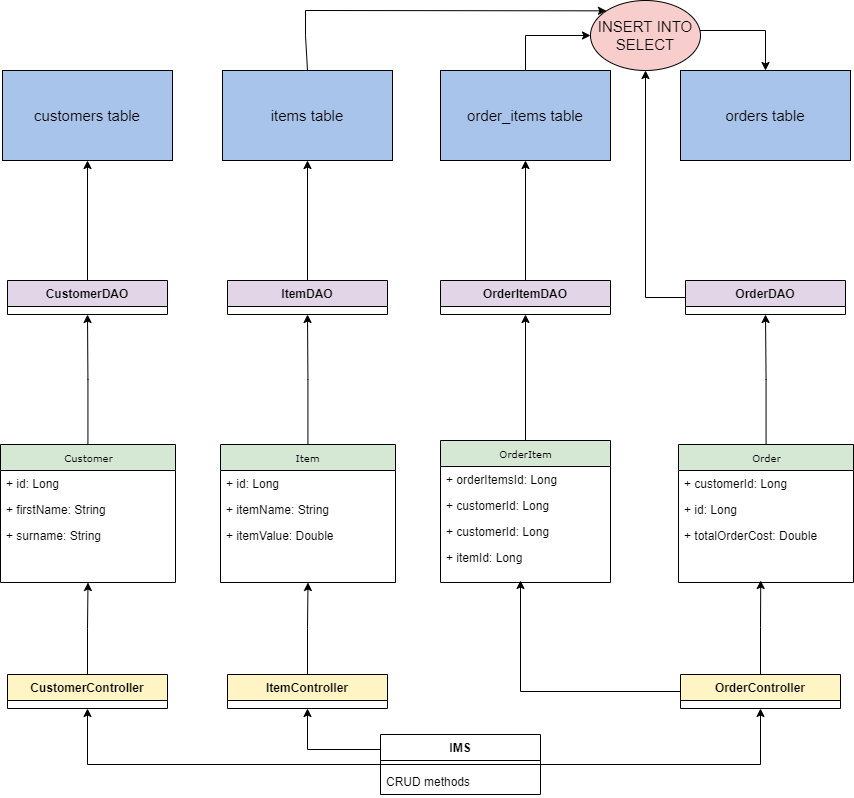

The diagram above was exported from draw.io. Its source (the exported page's mxGraphModel, read from the mxfile embedded in the PNG):
<mxGraphModel dx="1346" dy="721" grid="1" gridSize="10" guides="1" tooltips="1" connect="1" arrows="1" fold="1" page="1" pageScale="1" pageWidth="1169" pageHeight="827" math="0" shadow="0">
  <root>
    <mxCell id="0" />
    <mxCell id="1" parent="0" />
    <mxCell id="Pv2ujjSf3HuZm8QnzIKG-10" style="edgeStyle=orthogonalEdgeStyle;rounded=0;orthogonalLoop=1;jettySize=auto;html=1;entryX=0.5;entryY=1;entryDx=0;entryDy=0;" edge="1" parent="1" source="4H_jIrwPiF34PuPaN7NL-1" target="4H_jIrwPiF34PuPaN7NL-20">
      <mxGeometry relative="1" as="geometry" />
    </mxCell>
    <mxCell id="4H_jIrwPiF34PuPaN7NL-1" value="Customer" style="swimlane;html=1;fontStyle=0;childLayout=stackLayout;horizontal=1;startSize=26;fillColor=#D5E8D4;horizontalStack=0;resizeParent=1;resizeLast=0;collapsible=1;marginBottom=0;swimlaneFillColor=#ffffff;rounded=0;shadow=0;comic=0;labelBackgroundColor=none;strokeWidth=1;fontFamily=Verdana;fontSize=10;align=center;" parent="1" vertex="1">
      <mxGeometry x="120" y="464" width="175" height="138" as="geometry">
        <mxRectangle x="355" y="42" width="90" height="26" as="alternateBounds" />
      </mxGeometry>
    </mxCell>
    <mxCell id="4H_jIrwPiF34PuPaN7NL-2" value="+ id: Long" style="text;html=1;strokeColor=none;fillColor=none;align=left;verticalAlign=top;spacingLeft=4;spacingRight=4;whiteSpace=wrap;overflow=hidden;rotatable=0;points=[[0,0.5],[1,0.5]];portConstraint=eastwest;" parent="4H_jIrwPiF34PuPaN7NL-1" vertex="1">
      <mxGeometry y="26" width="175" height="26" as="geometry" />
    </mxCell>
    <mxCell id="4H_jIrwPiF34PuPaN7NL-3" value="+ firstName: String" style="text;html=1;strokeColor=none;fillColor=none;align=left;verticalAlign=top;spacingLeft=4;spacingRight=4;whiteSpace=wrap;overflow=hidden;rotatable=0;points=[[0,0.5],[1,0.5]];portConstraint=eastwest;" parent="4H_jIrwPiF34PuPaN7NL-1" vertex="1">
      <mxGeometry y="52" width="175" height="26" as="geometry" />
    </mxCell>
    <mxCell id="4H_jIrwPiF34PuPaN7NL-4" value="+ surname: String" style="text;html=1;strokeColor=none;fillColor=none;align=left;verticalAlign=top;spacingLeft=4;spacingRight=4;whiteSpace=wrap;overflow=hidden;rotatable=0;points=[[0,0.5],[1,0.5]];portConstraint=eastwest;" parent="4H_jIrwPiF34PuPaN7NL-1" vertex="1">
      <mxGeometry y="78" width="175" height="26" as="geometry" />
    </mxCell>
    <mxCell id="Pv2ujjSf3HuZm8QnzIKG-9" style="edgeStyle=orthogonalEdgeStyle;rounded=0;orthogonalLoop=1;jettySize=auto;html=1;entryX=0.5;entryY=1;entryDx=0;entryDy=0;" edge="1" parent="1" source="4H_jIrwPiF34PuPaN7NL-5" target="4H_jIrwPiF34PuPaN7NL-24">
      <mxGeometry relative="1" as="geometry">
        <mxPoint x="427.5" y="340" as="targetPoint" />
      </mxGeometry>
    </mxCell>
    <mxCell id="4H_jIrwPiF34PuPaN7NL-5" value="Item" style="swimlane;html=1;fontStyle=0;childLayout=stackLayout;horizontal=1;startSize=26;fillColor=#D5E8D4;horizontalStack=0;resizeParent=1;resizeLast=0;collapsible=1;marginBottom=0;swimlaneFillColor=#ffffff;rounded=0;shadow=0;comic=0;labelBackgroundColor=none;strokeWidth=1;fontFamily=Verdana;fontSize=10;align=center;" parent="1" vertex="1">
      <mxGeometry x="340" y="464" width="175" height="138" as="geometry">
        <mxRectangle x="355" y="42" width="90" height="26" as="alternateBounds" />
      </mxGeometry>
    </mxCell>
    <mxCell id="4H_jIrwPiF34PuPaN7NL-6" value="+ id: Long" style="text;html=1;strokeColor=none;fillColor=none;align=left;verticalAlign=top;spacingLeft=4;spacingRight=4;whiteSpace=wrap;overflow=hidden;rotatable=0;points=[[0,0.5],[1,0.5]];portConstraint=eastwest;" parent="4H_jIrwPiF34PuPaN7NL-5" vertex="1">
      <mxGeometry y="26" width="175" height="26" as="geometry" />
    </mxCell>
    <mxCell id="4H_jIrwPiF34PuPaN7NL-7" value="+ itemName: String" style="text;html=1;strokeColor=none;fillColor=none;align=left;verticalAlign=top;spacingLeft=4;spacingRight=4;whiteSpace=wrap;overflow=hidden;rotatable=0;points=[[0,0.5],[1,0.5]];portConstraint=eastwest;" parent="4H_jIrwPiF34PuPaN7NL-5" vertex="1">
      <mxGeometry y="52" width="175" height="26" as="geometry" />
    </mxCell>
    <mxCell id="4H_jIrwPiF34PuPaN7NL-8" value="+ itemValue: Double" style="text;html=1;strokeColor=none;fillColor=none;align=left;verticalAlign=top;spacingLeft=4;spacingRight=4;whiteSpace=wrap;overflow=hidden;rotatable=0;points=[[0,0.5],[1,0.5]];portConstraint=eastwest;" parent="4H_jIrwPiF34PuPaN7NL-5" vertex="1">
      <mxGeometry y="78" width="175" height="26" as="geometry" />
    </mxCell>
    <mxCell id="Pv2ujjSf3HuZm8QnzIKG-6" style="edgeStyle=orthogonalEdgeStyle;rounded=0;orthogonalLoop=1;jettySize=auto;html=1;entryX=0.5;entryY=1;entryDx=0;entryDy=0;" edge="1" parent="1" source="4H_jIrwPiF34PuPaN7NL-9" target="4H_jIrwPiF34PuPaN7NL-27">
      <mxGeometry relative="1" as="geometry">
        <mxPoint x="647.5" y="340" as="targetPoint" />
      </mxGeometry>
    </mxCell>
    <mxCell id="4H_jIrwPiF34PuPaN7NL-9" value="OrderItem" style="swimlane;html=1;fontStyle=0;childLayout=stackLayout;horizontal=1;startSize=26;fillColor=#D5E8D4;horizontalStack=0;resizeParent=1;resizeLast=0;collapsible=1;marginBottom=0;swimlaneFillColor=#ffffff;rounded=0;shadow=0;comic=0;labelBackgroundColor=none;strokeWidth=1;fontFamily=Verdana;fontSize=10;align=center;" parent="1" vertex="1">
      <mxGeometry x="560" y="460" width="170" height="142" as="geometry">
        <mxRectangle x="355" y="42" width="90" height="26" as="alternateBounds" />
      </mxGeometry>
    </mxCell>
    <mxCell id="4H_jIrwPiF34PuPaN7NL-10" value="+ orderItemsId: Long" style="text;html=1;strokeColor=none;fillColor=none;align=left;verticalAlign=top;spacingLeft=4;spacingRight=4;whiteSpace=wrap;overflow=hidden;rotatable=0;points=[[0,0.5],[1,0.5]];portConstraint=eastwest;" parent="4H_jIrwPiF34PuPaN7NL-9" vertex="1">
      <mxGeometry y="26" width="170" height="26" as="geometry" />
    </mxCell>
    <mxCell id="4H_jIrwPiF34PuPaN7NL-11" value="+ customerId: Long" style="text;html=1;strokeColor=none;fillColor=none;align=left;verticalAlign=top;spacingLeft=4;spacingRight=4;whiteSpace=wrap;overflow=hidden;rotatable=0;points=[[0,0.5],[1,0.5]];portConstraint=eastwest;" parent="4H_jIrwPiF34PuPaN7NL-9" vertex="1">
      <mxGeometry y="52" width="170" height="26" as="geometry" />
    </mxCell>
    <mxCell id="4H_jIrwPiF34PuPaN7NL-12" value="+ customerId: Long" style="text;html=1;strokeColor=none;fillColor=none;align=left;verticalAlign=top;spacingLeft=4;spacingRight=4;whiteSpace=wrap;overflow=hidden;rotatable=0;points=[[0,0.5],[1,0.5]];portConstraint=eastwest;" parent="4H_jIrwPiF34PuPaN7NL-9" vertex="1">
      <mxGeometry y="78" width="170" height="26" as="geometry" />
    </mxCell>
    <mxCell id="4H_jIrwPiF34PuPaN7NL-13" value="+ itemId: Long" style="text;html=1;strokeColor=none;fillColor=none;align=left;verticalAlign=top;spacingLeft=4;spacingRight=4;whiteSpace=wrap;overflow=hidden;rotatable=0;points=[[0,0.5],[1,0.5]];portConstraint=eastwest;" parent="4H_jIrwPiF34PuPaN7NL-9" vertex="1">
      <mxGeometry y="104" width="170" height="26" as="geometry" />
    </mxCell>
    <mxCell id="Pv2ujjSf3HuZm8QnzIKG-18" style="edgeStyle=orthogonalEdgeStyle;rounded=0;orthogonalLoop=1;jettySize=auto;html=1;entryX=0.5;entryY=1;entryDx=0;entryDy=0;" edge="1" parent="1" source="4H_jIrwPiF34PuPaN7NL-15" target="4H_jIrwPiF34PuPaN7NL-30">
      <mxGeometry relative="1" as="geometry" />
    </mxCell>
    <mxCell id="4H_jIrwPiF34PuPaN7NL-15" value="Order" style="swimlane;html=1;fontStyle=0;childLayout=stackLayout;horizontal=1;startSize=26;fillColor=#D5E8D4;horizontalStack=0;resizeParent=1;resizeLast=0;collapsible=1;marginBottom=0;swimlaneFillColor=#ffffff;rounded=0;shadow=0;comic=0;labelBackgroundColor=none;strokeWidth=1;fontFamily=Verdana;fontSize=10;align=center;" parent="1" vertex="1">
      <mxGeometry x="798" y="464" width="175" height="138" as="geometry">
        <mxRectangle x="355" y="42" width="90" height="26" as="alternateBounds" />
      </mxGeometry>
    </mxCell>
    <mxCell id="4H_jIrwPiF34PuPaN7NL-17" value="+ customerId: Long" style="text;html=1;strokeColor=none;fillColor=none;align=left;verticalAlign=top;spacingLeft=4;spacingRight=4;whiteSpace=wrap;overflow=hidden;rotatable=0;points=[[0,0.5],[1,0.5]];portConstraint=eastwest;" parent="4H_jIrwPiF34PuPaN7NL-15" vertex="1">
      <mxGeometry y="26" width="175" height="26" as="geometry" />
    </mxCell>
    <mxCell id="4H_jIrwPiF34PuPaN7NL-16" value="+ id: Long" style="text;html=1;strokeColor=none;fillColor=none;align=left;verticalAlign=top;spacingLeft=4;spacingRight=4;whiteSpace=wrap;overflow=hidden;rotatable=0;points=[[0,0.5],[1,0.5]];portConstraint=eastwest;" parent="4H_jIrwPiF34PuPaN7NL-15" vertex="1">
      <mxGeometry y="52" width="175" height="26" as="geometry" />
    </mxCell>
    <mxCell id="4H_jIrwPiF34PuPaN7NL-18" value="+ totalOrderCost: Double" style="text;html=1;strokeColor=none;fillColor=none;align=left;verticalAlign=top;spacingLeft=4;spacingRight=4;whiteSpace=wrap;overflow=hidden;rotatable=0;points=[[0,0.5],[1,0.5]];portConstraint=eastwest;" parent="4H_jIrwPiF34PuPaN7NL-15" vertex="1">
      <mxGeometry y="78" width="175" height="26" as="geometry" />
    </mxCell>
    <mxCell id="Pv2ujjSf3HuZm8QnzIKG-12" style="edgeStyle=orthogonalEdgeStyle;rounded=0;orthogonalLoop=1;jettySize=auto;html=1;" edge="1" parent="1" source="4H_jIrwPiF34PuPaN7NL-20" target="4H_jIrwPiF34PuPaN7NL-58">
      <mxGeometry relative="1" as="geometry" />
    </mxCell>
    <mxCell id="4H_jIrwPiF34PuPaN7NL-20" value="CustomerDAO" style="swimlane;fontStyle=1;align=center;verticalAlign=top;childLayout=stackLayout;horizontal=1;startSize=26;horizontalStack=0;resizeParent=1;resizeParentMax=0;resizeLast=0;collapsible=1;marginBottom=0;fillColor=#E1D5E7;" parent="1" vertex="1">
      <mxGeometry x="127" y="300" width="160" height="34" as="geometry" />
    </mxCell>
    <mxCell id="Pv2ujjSf3HuZm8QnzIKG-13" style="edgeStyle=orthogonalEdgeStyle;rounded=0;orthogonalLoop=1;jettySize=auto;html=1;entryX=0.5;entryY=1;entryDx=0;entryDy=0;" edge="1" parent="1" source="4H_jIrwPiF34PuPaN7NL-24" target="4H_jIrwPiF34PuPaN7NL-59">
      <mxGeometry relative="1" as="geometry" />
    </mxCell>
    <mxCell id="4H_jIrwPiF34PuPaN7NL-24" value="ItemDAO" style="swimlane;fontStyle=1;align=center;verticalAlign=top;childLayout=stackLayout;horizontal=1;startSize=26;horizontalStack=0;resizeParent=1;resizeParentMax=0;resizeLast=0;collapsible=1;marginBottom=0;fillColor=#E1D5E7;" parent="1" vertex="1">
      <mxGeometry x="347" y="300" width="160" height="34" as="geometry" />
    </mxCell>
    <mxCell id="Pv2ujjSf3HuZm8QnzIKG-7" style="edgeStyle=orthogonalEdgeStyle;rounded=0;orthogonalLoop=1;jettySize=auto;html=1;exitX=1;exitY=0.5;exitDx=0;exitDy=0;" edge="1" parent="1" source="4H_jIrwPiF34PuPaN7NL-27">
      <mxGeometry relative="1" as="geometry">
        <mxPoint x="720.2857142857142" y="317.1428571428571" as="targetPoint" />
      </mxGeometry>
    </mxCell>
    <mxCell id="Pv2ujjSf3HuZm8QnzIKG-14" style="edgeStyle=orthogonalEdgeStyle;rounded=0;orthogonalLoop=1;jettySize=auto;html=1;entryX=0.5;entryY=1;entryDx=0;entryDy=0;" edge="1" parent="1" source="4H_jIrwPiF34PuPaN7NL-27" target="4H_jIrwPiF34PuPaN7NL-60">
      <mxGeometry relative="1" as="geometry" />
    </mxCell>
    <mxCell id="4H_jIrwPiF34PuPaN7NL-27" value="OrderItemDAO" style="swimlane;fontStyle=1;align=center;verticalAlign=top;childLayout=stackLayout;horizontal=1;startSize=26;horizontalStack=0;resizeParent=1;resizeParentMax=0;resizeLast=0;collapsible=1;marginBottom=0;fillColor=#E1D5E7;" parent="1" vertex="1">
      <mxGeometry x="560" y="300" width="170" height="34" as="geometry" />
    </mxCell>
    <mxCell id="Pv2ujjSf3HuZm8QnzIKG-19" style="edgeStyle=orthogonalEdgeStyle;rounded=0;orthogonalLoop=1;jettySize=auto;html=1;entryX=0.5;entryY=1;entryDx=0;entryDy=0;" edge="1" parent="1" source="4H_jIrwPiF34PuPaN7NL-30" target="4H_jIrwPiF34PuPaN7NL-63">
      <mxGeometry relative="1" as="geometry">
        <mxPoint x="760" y="120" as="targetPoint" />
        <Array as="points">
          <mxPoint x="765" y="317" />
        </Array>
      </mxGeometry>
    </mxCell>
    <mxCell id="4H_jIrwPiF34PuPaN7NL-30" value="OrderDAO" style="swimlane;fontStyle=1;align=center;verticalAlign=top;childLayout=stackLayout;horizontal=1;startSize=26;horizontalStack=0;resizeParent=1;resizeParentMax=0;resizeLast=0;collapsible=1;marginBottom=0;fillColor=#E1D5E7;" parent="1" vertex="1">
      <mxGeometry x="805" y="300" width="160" height="34" as="geometry" />
    </mxCell>
    <mxCell id="Pv2ujjSf3HuZm8QnzIKG-16" style="edgeStyle=orthogonalEdgeStyle;rounded=0;orthogonalLoop=1;jettySize=auto;html=1;entryX=0.5;entryY=1;entryDx=0;entryDy=0;" edge="1" parent="1" source="4H_jIrwPiF34PuPaN7NL-33" target="4H_jIrwPiF34PuPaN7NL-1">
      <mxGeometry relative="1" as="geometry" />
    </mxCell>
    <mxCell id="4H_jIrwPiF34PuPaN7NL-33" value="CustomerController" style="swimlane;fontStyle=1;align=center;verticalAlign=top;childLayout=stackLayout;horizontal=1;startSize=26;horizontalStack=0;resizeParent=1;resizeParentMax=0;resizeLast=0;collapsible=1;marginBottom=0;fillColor=#FFF4C3;" parent="1" vertex="1">
      <mxGeometry x="127" y="694" width="160" height="34" as="geometry" />
    </mxCell>
    <mxCell id="Pv2ujjSf3HuZm8QnzIKG-17" style="edgeStyle=orthogonalEdgeStyle;rounded=0;orthogonalLoop=1;jettySize=auto;html=1;entryX=0.5;entryY=1;entryDx=0;entryDy=0;" edge="1" parent="1" source="4H_jIrwPiF34PuPaN7NL-36" target="4H_jIrwPiF34PuPaN7NL-5">
      <mxGeometry relative="1" as="geometry" />
    </mxCell>
    <mxCell id="4H_jIrwPiF34PuPaN7NL-36" value="ItemController" style="swimlane;fontStyle=1;align=center;verticalAlign=top;childLayout=stackLayout;horizontal=1;startSize=26;horizontalStack=0;resizeParent=1;resizeParentMax=0;resizeLast=0;collapsible=1;marginBottom=0;fillColor=#FFF4C3;" parent="1" vertex="1">
      <mxGeometry x="347" y="694" width="160" height="34" as="geometry" />
    </mxCell>
    <mxCell id="Pv2ujjSf3HuZm8QnzIKG-4" style="edgeStyle=orthogonalEdgeStyle;rounded=0;orthogonalLoop=1;jettySize=auto;html=1;" edge="1" parent="1" source="4H_jIrwPiF34PuPaN7NL-39">
      <mxGeometry relative="1" as="geometry">
        <mxPoint x="640" y="600" as="targetPoint" />
      </mxGeometry>
    </mxCell>
    <mxCell id="Pv2ujjSf3HuZm8QnzIKG-5" style="edgeStyle=orthogonalEdgeStyle;rounded=0;orthogonalLoop=1;jettySize=auto;html=1;exitX=0.5;exitY=0;exitDx=0;exitDy=0;" edge="1" parent="1" source="4H_jIrwPiF34PuPaN7NL-39">
      <mxGeometry relative="1" as="geometry">
        <mxPoint x="880.2352941176471" y="600" as="targetPoint" />
      </mxGeometry>
    </mxCell>
    <mxCell id="4H_jIrwPiF34PuPaN7NL-39" value="OrderController" style="swimlane;fontStyle=1;align=center;verticalAlign=top;childLayout=stackLayout;horizontal=1;startSize=26;horizontalStack=0;resizeParent=1;resizeParentMax=0;resizeLast=0;collapsible=1;marginBottom=0;fillColor=#FFF4C3;" parent="1" vertex="1">
      <mxGeometry x="800" y="694" width="160" height="34" as="geometry" />
    </mxCell>
    <mxCell id="4H_jIrwPiF34PuPaN7NL-42" value="IMS" style="swimlane;fontStyle=1;align=center;verticalAlign=top;childLayout=stackLayout;horizontal=1;startSize=26;horizontalStack=0;resizeParent=1;resizeParentMax=0;resizeLast=0;collapsible=1;marginBottom=0;" parent="1" vertex="1">
      <mxGeometry x="500" y="754" width="160" height="60" as="geometry" />
    </mxCell>
    <mxCell id="4H_jIrwPiF34PuPaN7NL-43" value="" style="line;strokeWidth=1;fillColor=none;align=left;verticalAlign=middle;spacingTop=-1;spacingLeft=3;spacingRight=3;rotatable=0;labelPosition=right;points=[];portConstraint=eastwest;" parent="4H_jIrwPiF34PuPaN7NL-42" vertex="1">
      <mxGeometry y="26" width="160" height="8" as="geometry" />
    </mxCell>
    <mxCell id="4H_jIrwPiF34PuPaN7NL-44" value="CRUD methods" style="text;strokeColor=none;fillColor=none;align=left;verticalAlign=top;spacingLeft=4;spacingRight=4;overflow=hidden;rotatable=0;points=[[0,0.5],[1,0.5]];portConstraint=eastwest;" parent="4H_jIrwPiF34PuPaN7NL-42" vertex="1">
      <mxGeometry y="34" width="160" height="26" as="geometry" />
    </mxCell>
    <mxCell id="4H_jIrwPiF34PuPaN7NL-45" value="" style="endArrow=classic;html=1;rounded=0;exitX=1;exitY=0.5;exitDx=0;exitDy=0;entryX=0.5;entryY=1;entryDx=0;entryDy=0;" parent="1" source="4H_jIrwPiF34PuPaN7NL-42" target="4H_jIrwPiF34PuPaN7NL-39" edge="1">
      <mxGeometry width="50" height="50" relative="1" as="geometry">
        <mxPoint x="680" y="844" as="sourcePoint" />
        <mxPoint x="730" y="794" as="targetPoint" />
        <Array as="points">
          <mxPoint x="880" y="784" />
        </Array>
      </mxGeometry>
    </mxCell>
    <mxCell id="4H_jIrwPiF34PuPaN7NL-46" value="" style="endArrow=classic;html=1;rounded=0;exitX=0;exitY=0.25;exitDx=0;exitDy=0;entryX=0.5;entryY=1;entryDx=0;entryDy=0;" parent="1" source="4H_jIrwPiF34PuPaN7NL-42" target="4H_jIrwPiF34PuPaN7NL-36" edge="1">
      <mxGeometry width="50" height="50" relative="1" as="geometry">
        <mxPoint x="505" y="824" as="sourcePoint" />
        <mxPoint x="735" y="698" as="targetPoint" />
        <Array as="points">
          <mxPoint x="427" y="769" />
        </Array>
      </mxGeometry>
    </mxCell>
    <mxCell id="4H_jIrwPiF34PuPaN7NL-47" value="" style="endArrow=classic;html=1;rounded=0;entryX=0.5;entryY=1;entryDx=0;entryDy=0;exitX=0;exitY=0.5;exitDx=0;exitDy=0;" parent="1" source="4H_jIrwPiF34PuPaN7NL-42" target="4H_jIrwPiF34PuPaN7NL-33" edge="1">
      <mxGeometry width="50" height="50" relative="1" as="geometry">
        <mxPoint x="490" y="854" as="sourcePoint" />
        <mxPoint x="322.5" y="791" as="targetPoint" />
        <Array as="points">
          <mxPoint x="207" y="784" />
        </Array>
      </mxGeometry>
    </mxCell>
    <mxCell id="4H_jIrwPiF34PuPaN7NL-58" value="customers table" style="rounded=0;whiteSpace=wrap;html=1;fontSize=15;fillColor=#A9C4EB;" parent="1" vertex="1">
      <mxGeometry x="122" y="90" width="170" height="90" as="geometry" />
    </mxCell>
    <mxCell id="4H_jIrwPiF34PuPaN7NL-59" value="items table" style="rounded=0;whiteSpace=wrap;html=1;fontSize=15;fillColor=#A9C4EB;" parent="1" vertex="1">
      <mxGeometry x="342" y="90" width="170" height="90" as="geometry" />
    </mxCell>
    <mxCell id="Pv2ujjSf3HuZm8QnzIKG-3" style="edgeStyle=orthogonalEdgeStyle;rounded=0;orthogonalLoop=1;jettySize=auto;html=1;entryX=0;entryY=0.5;entryDx=0;entryDy=0;" edge="1" parent="1" source="4H_jIrwPiF34PuPaN7NL-60" target="4H_jIrwPiF34PuPaN7NL-63">
      <mxGeometry relative="1" as="geometry">
        <mxPoint x="645" y="50" as="targetPoint" />
      </mxGeometry>
    </mxCell>
    <mxCell id="4H_jIrwPiF34PuPaN7NL-60" value="order_items table" style="rounded=0;whiteSpace=wrap;html=1;fontSize=15;fillColor=#A9C4EB;" parent="1" vertex="1">
      <mxGeometry x="560" y="90" width="170" height="90" as="geometry" />
    </mxCell>
    <mxCell id="4H_jIrwPiF34PuPaN7NL-61" value="orders table" style="rounded=0;whiteSpace=wrap;html=1;fontSize=15;fillColor=#A9C4EB;" parent="1" vertex="1">
      <mxGeometry x="800" y="90" width="170" height="90" as="geometry" />
    </mxCell>
    <mxCell id="Pv2ujjSf3HuZm8QnzIKG-2" style="edgeStyle=orthogonalEdgeStyle;rounded=0;orthogonalLoop=1;jettySize=auto;html=1;entryX=0.5;entryY=0;entryDx=0;entryDy=0;" edge="1" parent="1" source="4H_jIrwPiF34PuPaN7NL-63" target="4H_jIrwPiF34PuPaN7NL-61">
      <mxGeometry relative="1" as="geometry">
        <mxPoint x="890" y="55" as="targetPoint" />
        <Array as="points">
          <mxPoint x="885" y="50" />
        </Array>
      </mxGeometry>
    </mxCell>
    <mxCell id="4H_jIrwPiF34PuPaN7NL-63" value="INSERT INTO SELECT" style="ellipse;whiteSpace=wrap;html=1;fontSize=15;fillColor=#F8CECC;" parent="1" vertex="1">
      <mxGeometry x="710" y="20" width="110" height="70" as="geometry" />
    </mxCell>
    <mxCell id="Pv2ujjSf3HuZm8QnzIKG-1" value="" style="endArrow=classic;html=1;rounded=0;exitX=0.5;exitY=0;exitDx=0;exitDy=0;entryX=0;entryY=0;entryDx=0;entryDy=0;" edge="1" parent="1" source="4H_jIrwPiF34PuPaN7NL-59" target="4H_jIrwPiF34PuPaN7NL-63">
      <mxGeometry width="50" height="50" relative="1" as="geometry">
        <mxPoint x="410" y="90" as="sourcePoint" />
        <mxPoint x="670" y="40" as="targetPoint" />
        <Array as="points">
          <mxPoint x="425" y="55" />
          <mxPoint x="425" y="30" />
        </Array>
      </mxGeometry>
    </mxCell>
  </root>
</mxGraphModel>